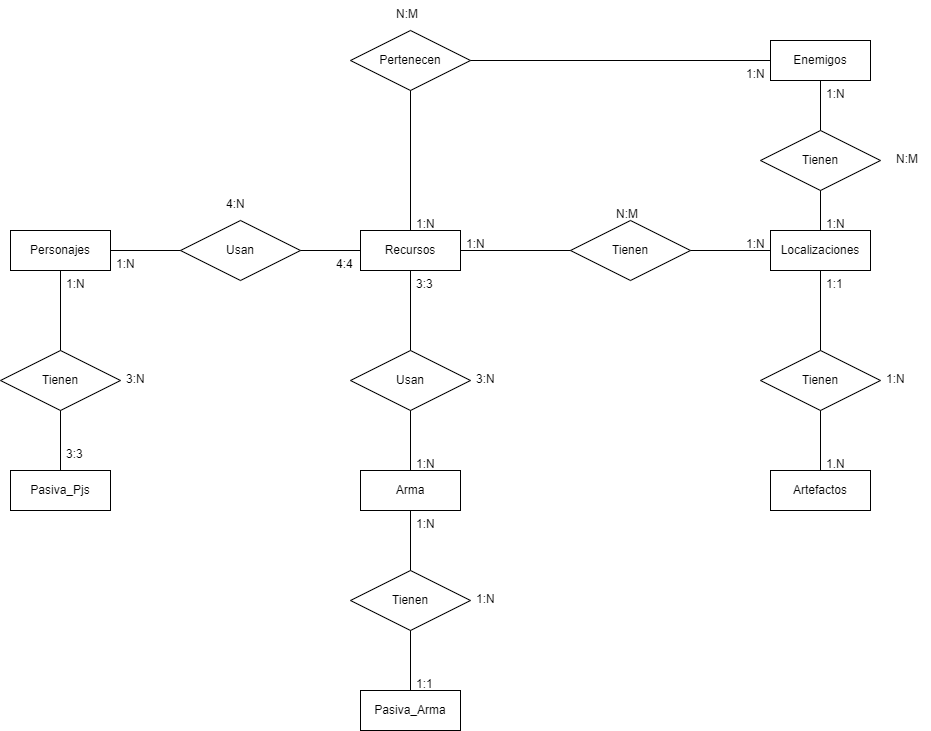

The diagram above was exported from draw.io. Its source (the exported page's mxGraphModel, read from the mxfile embedded in the PNG):
<mxGraphModel dx="1704" dy="1829" grid="1" gridSize="10" guides="1" tooltips="1" connect="1" arrows="1" fold="1" page="1" pageScale="1" pageWidth="850" pageHeight="1100" math="0" shadow="0" extFonts="Permanent Marker^https://fonts.googleapis.com/css?family=Permanent+Marker">
  <root>
    <mxCell id="0" />
    <mxCell id="1" parent="0" />
    <mxCell id="rNzgwM7XROhiPSaCHgqN-13" value="Arma" style="whiteSpace=wrap;html=1;align=center;" parent="1" vertex="1">
      <mxGeometry x="360" y="390" width="100" height="40" as="geometry" />
    </mxCell>
    <mxCell id="rNzgwM7XROhiPSaCHgqN-15" value="Recursos" style="whiteSpace=wrap;html=1;align=center;" parent="1" vertex="1">
      <mxGeometry x="360" y="150" width="100" height="40" as="geometry" />
    </mxCell>
    <mxCell id="rNzgwM7XROhiPSaCHgqN-16" value="Personajes" style="whiteSpace=wrap;html=1;align=center;" parent="1" vertex="1">
      <mxGeometry x="10" y="150" width="100" height="40" as="geometry" />
    </mxCell>
    <mxCell id="rNzgwM7XROhiPSaCHgqN-66" value="Artefactos" style="whiteSpace=wrap;html=1;align=center;" parent="1" vertex="1">
      <mxGeometry x="770" y="390" width="100" height="40" as="geometry" />
    </mxCell>
    <mxCell id="TR0CPlbwMHoyZxVNQ6sB-1" value="Localizaciones" style="whiteSpace=wrap;html=1;align=center;" parent="1" vertex="1">
      <mxGeometry x="770" y="150" width="100" height="40" as="geometry" />
    </mxCell>
    <mxCell id="TR0CPlbwMHoyZxVNQ6sB-3" value="Enemigos" style="whiteSpace=wrap;html=1;align=center;" parent="1" vertex="1">
      <mxGeometry x="770" y="-40" width="100" height="40" as="geometry" />
    </mxCell>
    <mxCell id="TR0CPlbwMHoyZxVNQ6sB-4" value="Pasiva_Pjs" style="whiteSpace=wrap;html=1;align=center;" parent="1" vertex="1">
      <mxGeometry x="10" y="390" width="100" height="40" as="geometry" />
    </mxCell>
    <mxCell id="TR0CPlbwMHoyZxVNQ6sB-6" value="Pertenecen" style="shape=rhombus;perimeter=rhombusPerimeter;whiteSpace=wrap;html=1;align=center;" parent="1" vertex="1">
      <mxGeometry x="350" y="-50" width="120" height="60" as="geometry" />
    </mxCell>
    <mxCell id="TR0CPlbwMHoyZxVNQ6sB-7" value="Tienen" style="shape=rhombus;perimeter=rhombusPerimeter;whiteSpace=wrap;html=1;align=center;" parent="1" vertex="1">
      <mxGeometry x="760" y="50" width="120" height="60" as="geometry" />
    </mxCell>
    <mxCell id="TR0CPlbwMHoyZxVNQ6sB-8" value="Tienen" style="shape=rhombus;perimeter=rhombusPerimeter;whiteSpace=wrap;html=1;align=center;" parent="1" vertex="1">
      <mxGeometry x="760" y="270" width="120" height="60" as="geometry" />
    </mxCell>
    <mxCell id="TR0CPlbwMHoyZxVNQ6sB-9" value="Tienen" style="shape=rhombus;perimeter=rhombusPerimeter;whiteSpace=wrap;html=1;align=center;" parent="1" vertex="1">
      <mxGeometry x="570" y="140" width="120" height="60" as="geometry" />
    </mxCell>
    <mxCell id="TR0CPlbwMHoyZxVNQ6sB-10" value="Usan" style="shape=rhombus;perimeter=rhombusPerimeter;whiteSpace=wrap;html=1;align=center;" parent="1" vertex="1">
      <mxGeometry x="180" y="140" width="120" height="60" as="geometry" />
    </mxCell>
    <mxCell id="TR0CPlbwMHoyZxVNQ6sB-11" value="Usan" style="shape=rhombus;perimeter=rhombusPerimeter;whiteSpace=wrap;html=1;align=center;" parent="1" vertex="1">
      <mxGeometry x="350" y="270" width="120" height="60" as="geometry" />
    </mxCell>
    <mxCell id="TR0CPlbwMHoyZxVNQ6sB-12" value="Tienen" style="shape=rhombus;perimeter=rhombusPerimeter;whiteSpace=wrap;html=1;align=center;" parent="1" vertex="1">
      <mxGeometry y="270" width="120" height="60" as="geometry" />
    </mxCell>
    <mxCell id="TR0CPlbwMHoyZxVNQ6sB-15" value="" style="endArrow=none;html=1;rounded=0;entryX=0.5;entryY=1;entryDx=0;entryDy=0;exitX=0.5;exitY=0;exitDx=0;exitDy=0;" parent="1" source="TR0CPlbwMHoyZxVNQ6sB-8" target="TR0CPlbwMHoyZxVNQ6sB-1" edge="1">
      <mxGeometry relative="1" as="geometry">
        <mxPoint x="500" y="210" as="sourcePoint" />
        <mxPoint x="660" y="210" as="targetPoint" />
      </mxGeometry>
    </mxCell>
    <mxCell id="TR0CPlbwMHoyZxVNQ6sB-16" value="" style="endArrow=none;html=1;rounded=0;entryX=0.5;entryY=1;entryDx=0;entryDy=0;exitX=0.5;exitY=0;exitDx=0;exitDy=0;" parent="1" source="TR0CPlbwMHoyZxVNQ6sB-11" target="rNzgwM7XROhiPSaCHgqN-15" edge="1">
      <mxGeometry relative="1" as="geometry">
        <mxPoint x="440" y="260" as="sourcePoint" />
        <mxPoint x="430" y="210" as="targetPoint" />
      </mxGeometry>
    </mxCell>
    <mxCell id="TR0CPlbwMHoyZxVNQ6sB-17" value="" style="endArrow=none;html=1;rounded=0;entryX=0.5;entryY=1;entryDx=0;entryDy=0;exitX=0.5;exitY=0;exitDx=0;exitDy=0;" parent="1" source="TR0CPlbwMHoyZxVNQ6sB-12" target="rNzgwM7XROhiPSaCHgqN-16" edge="1">
      <mxGeometry relative="1" as="geometry">
        <mxPoint x="90" y="260" as="sourcePoint" />
        <mxPoint x="70" y="210" as="targetPoint" />
      </mxGeometry>
    </mxCell>
    <mxCell id="TR0CPlbwMHoyZxVNQ6sB-18" value="" style="endArrow=none;html=1;rounded=0;entryX=0.5;entryY=1;entryDx=0;entryDy=0;exitX=0.5;exitY=0;exitDx=0;exitDy=0;" parent="1" source="rNzgwM7XROhiPSaCHgqN-13" target="TR0CPlbwMHoyZxVNQ6sB-11" edge="1">
      <mxGeometry relative="1" as="geometry">
        <mxPoint x="440" y="370" as="sourcePoint" />
        <mxPoint x="409.5" y="330" as="targetPoint" />
      </mxGeometry>
    </mxCell>
    <mxCell id="TR0CPlbwMHoyZxVNQ6sB-20" value="" style="endArrow=none;html=1;rounded=0;entryX=0.5;entryY=1;entryDx=0;entryDy=0;exitX=0.5;exitY=0;exitDx=0;exitDy=0;" parent="1" source="TR0CPlbwMHoyZxVNQ6sB-4" target="TR0CPlbwMHoyZxVNQ6sB-12" edge="1">
      <mxGeometry relative="1" as="geometry">
        <mxPoint x="439.5" y="300" as="sourcePoint" />
        <mxPoint x="439.5" y="220" as="targetPoint" />
      </mxGeometry>
    </mxCell>
    <mxCell id="TR0CPlbwMHoyZxVNQ6sB-21" value="" style="endArrow=none;html=1;rounded=0;entryX=0.5;entryY=1;entryDx=0;entryDy=0;exitX=0.5;exitY=0;exitDx=0;exitDy=0;" parent="1" source="rNzgwM7XROhiPSaCHgqN-66" target="TR0CPlbwMHoyZxVNQ6sB-8" edge="1">
      <mxGeometry relative="1" as="geometry">
        <mxPoint x="449.5" y="310" as="sourcePoint" />
        <mxPoint x="449.5" y="230" as="targetPoint" />
      </mxGeometry>
    </mxCell>
    <mxCell id="TR0CPlbwMHoyZxVNQ6sB-22" value="" style="endArrow=none;html=1;rounded=0;entryX=1;entryY=0.5;entryDx=0;entryDy=0;exitX=0;exitY=0.5;exitDx=0;exitDy=0;" parent="1" source="TR0CPlbwMHoyZxVNQ6sB-10" target="rNzgwM7XROhiPSaCHgqN-16" edge="1">
      <mxGeometry relative="1" as="geometry">
        <mxPoint x="459.5" y="320" as="sourcePoint" />
        <mxPoint x="459.5" y="240" as="targetPoint" />
      </mxGeometry>
    </mxCell>
    <mxCell id="TR0CPlbwMHoyZxVNQ6sB-23" value="" style="endArrow=none;html=1;rounded=0;entryX=1;entryY=0.5;entryDx=0;entryDy=0;exitX=0;exitY=0.5;exitDx=0;exitDy=0;" parent="1" source="rNzgwM7XROhiPSaCHgqN-15" target="TR0CPlbwMHoyZxVNQ6sB-10" edge="1">
      <mxGeometry relative="1" as="geometry">
        <mxPoint x="190" y="180" as="sourcePoint" />
        <mxPoint x="120" y="180" as="targetPoint" />
      </mxGeometry>
    </mxCell>
    <mxCell id="TR0CPlbwMHoyZxVNQ6sB-24" value="" style="endArrow=none;html=1;rounded=0;entryX=1;entryY=0.5;entryDx=0;entryDy=0;exitX=0;exitY=0.5;exitDx=0;exitDy=0;" parent="1" source="TR0CPlbwMHoyZxVNQ6sB-9" target="rNzgwM7XROhiPSaCHgqN-15" edge="1">
      <mxGeometry relative="1" as="geometry">
        <mxPoint x="200" y="190" as="sourcePoint" />
        <mxPoint x="130" y="190" as="targetPoint" />
      </mxGeometry>
    </mxCell>
    <mxCell id="TR0CPlbwMHoyZxVNQ6sB-25" value="" style="endArrow=none;html=1;rounded=0;entryX=1;entryY=0.5;entryDx=0;entryDy=0;exitX=0;exitY=0.5;exitDx=0;exitDy=0;" parent="1" source="TR0CPlbwMHoyZxVNQ6sB-1" target="TR0CPlbwMHoyZxVNQ6sB-9" edge="1">
      <mxGeometry relative="1" as="geometry">
        <mxPoint x="210" y="200" as="sourcePoint" />
        <mxPoint x="140" y="200" as="targetPoint" />
      </mxGeometry>
    </mxCell>
    <mxCell id="TR0CPlbwMHoyZxVNQ6sB-26" value="" style="endArrow=none;html=1;rounded=0;entryX=0.5;entryY=1;entryDx=0;entryDy=0;exitX=0.5;exitY=0;exitDx=0;exitDy=0;" parent="1" source="TR0CPlbwMHoyZxVNQ6sB-7" target="TR0CPlbwMHoyZxVNQ6sB-3" edge="1">
      <mxGeometry relative="1" as="geometry">
        <mxPoint x="220" y="210" as="sourcePoint" />
        <mxPoint x="150" y="210" as="targetPoint" />
      </mxGeometry>
    </mxCell>
    <mxCell id="TR0CPlbwMHoyZxVNQ6sB-27" value="" style="endArrow=none;html=1;rounded=0;entryX=0.5;entryY=1;entryDx=0;entryDy=0;exitX=0.5;exitY=0;exitDx=0;exitDy=0;" parent="1" source="TR0CPlbwMHoyZxVNQ6sB-1" target="TR0CPlbwMHoyZxVNQ6sB-7" edge="1">
      <mxGeometry relative="1" as="geometry">
        <mxPoint x="830" y="60" as="sourcePoint" />
        <mxPoint x="830" y="10" as="targetPoint" />
      </mxGeometry>
    </mxCell>
    <mxCell id="TR0CPlbwMHoyZxVNQ6sB-28" value="" style="endArrow=none;html=1;rounded=0;entryX=0.5;entryY=1;entryDx=0;entryDy=0;exitX=0.5;exitY=0;exitDx=0;exitDy=0;" parent="1" source="rNzgwM7XROhiPSaCHgqN-15" target="TR0CPlbwMHoyZxVNQ6sB-6" edge="1">
      <mxGeometry relative="1" as="geometry">
        <mxPoint x="840" y="70" as="sourcePoint" />
        <mxPoint x="840" y="20" as="targetPoint" />
      </mxGeometry>
    </mxCell>
    <mxCell id="TR0CPlbwMHoyZxVNQ6sB-29" value="" style="endArrow=none;html=1;rounded=0;entryX=1;entryY=0.5;entryDx=0;entryDy=0;exitX=0;exitY=0.5;exitDx=0;exitDy=0;" parent="1" source="TR0CPlbwMHoyZxVNQ6sB-3" target="TR0CPlbwMHoyZxVNQ6sB-6" edge="1">
      <mxGeometry relative="1" as="geometry">
        <mxPoint x="850" y="80" as="sourcePoint" />
        <mxPoint x="850" y="30" as="targetPoint" />
      </mxGeometry>
    </mxCell>
    <mxCell id="TR0CPlbwMHoyZxVNQ6sB-30" value="Pasiva_Arma" style="whiteSpace=wrap;html=1;align=center;" parent="1" vertex="1">
      <mxGeometry x="360" y="610" width="100" height="40" as="geometry" />
    </mxCell>
    <mxCell id="TR0CPlbwMHoyZxVNQ6sB-31" value="Tienen" style="shape=rhombus;perimeter=rhombusPerimeter;whiteSpace=wrap;html=1;align=center;" parent="1" vertex="1">
      <mxGeometry x="350" y="490" width="120" height="60" as="geometry" />
    </mxCell>
    <mxCell id="TR0CPlbwMHoyZxVNQ6sB-32" value="" style="endArrow=none;html=1;rounded=0;exitX=0.5;exitY=1;exitDx=0;exitDy=0;entryX=0.5;entryY=0;entryDx=0;entryDy=0;" parent="1" source="rNzgwM7XROhiPSaCHgqN-13" target="TR0CPlbwMHoyZxVNQ6sB-31" edge="1">
      <mxGeometry relative="1" as="geometry">
        <mxPoint x="500" y="370" as="sourcePoint" />
        <mxPoint x="660" y="370" as="targetPoint" />
      </mxGeometry>
    </mxCell>
    <mxCell id="TR0CPlbwMHoyZxVNQ6sB-33" value="" style="endArrow=none;html=1;rounded=0;exitX=0.5;exitY=1;exitDx=0;exitDy=0;entryX=0.5;entryY=0;entryDx=0;entryDy=0;" parent="1" source="TR0CPlbwMHoyZxVNQ6sB-31" target="TR0CPlbwMHoyZxVNQ6sB-30" edge="1">
      <mxGeometry relative="1" as="geometry">
        <mxPoint x="500" y="510" as="sourcePoint" />
        <mxPoint x="660" y="510" as="targetPoint" />
      </mxGeometry>
    </mxCell>
    <mxCell id="TR0CPlbwMHoyZxVNQ6sB-38" value="1:N" style="text;strokeColor=none;fillColor=none;spacingLeft=4;spacingRight=4;overflow=hidden;rotatable=0;points=[[0,0.5],[1,0.5]];portConstraint=eastwest;fontSize=12;" parent="1" vertex="1">
      <mxGeometry x="410" y="130" width="40" height="30" as="geometry" />
    </mxCell>
    <mxCell id="TR0CPlbwMHoyZxVNQ6sB-40" value="1:N" style="text;strokeColor=none;fillColor=none;spacingLeft=4;spacingRight=4;overflow=hidden;rotatable=0;points=[[0,0.5],[1,0.5]];portConstraint=eastwest;fontSize=12;" parent="1" vertex="1">
      <mxGeometry x="410" y="430" width="40" height="30" as="geometry" />
    </mxCell>
    <mxCell id="TR0CPlbwMHoyZxVNQ6sB-41" value="3:3" style="text;strokeColor=none;fillColor=none;spacingLeft=4;spacingRight=4;overflow=hidden;rotatable=0;points=[[0,0.5],[1,0.5]];portConstraint=eastwest;fontSize=12;" parent="1" vertex="1">
      <mxGeometry x="410" y="190" width="40" height="30" as="geometry" />
    </mxCell>
    <mxCell id="TR0CPlbwMHoyZxVNQ6sB-42" value="4:4" style="text;strokeColor=none;fillColor=none;spacingLeft=4;spacingRight=4;overflow=hidden;rotatable=0;points=[[0,0.5],[1,0.5]];portConstraint=eastwest;fontSize=12;" parent="1" vertex="1">
      <mxGeometry x="330" y="170" width="40" height="30" as="geometry" />
    </mxCell>
    <mxCell id="TR0CPlbwMHoyZxVNQ6sB-43" value="1:N" style="text;strokeColor=none;fillColor=none;spacingLeft=4;spacingRight=4;overflow=hidden;rotatable=0;points=[[0,0.5],[1,0.5]];portConstraint=eastwest;fontSize=12;" parent="1" vertex="1">
      <mxGeometry x="410" y="370" width="40" height="30" as="geometry" />
    </mxCell>
    <mxCell id="TR0CPlbwMHoyZxVNQ6sB-44" value="1:N" style="text;strokeColor=none;fillColor=none;spacingLeft=4;spacingRight=4;overflow=hidden;rotatable=0;points=[[0,0.5],[1,0.5]];portConstraint=eastwest;fontSize=12;" parent="1" vertex="1">
      <mxGeometry x="110" y="170" width="40" height="30" as="geometry" />
    </mxCell>
    <mxCell id="TR0CPlbwMHoyZxVNQ6sB-47" value="3:3" style="text;strokeColor=none;fillColor=none;spacingLeft=4;spacingRight=4;overflow=hidden;rotatable=0;points=[[0,0.5],[1,0.5]];portConstraint=eastwest;fontSize=12;" parent="1" vertex="1">
      <mxGeometry x="60" y="360" width="40" height="30" as="geometry" />
    </mxCell>
    <mxCell id="TR0CPlbwMHoyZxVNQ6sB-48" value="1:N" style="text;strokeColor=none;fillColor=none;spacingLeft=4;spacingRight=4;overflow=hidden;rotatable=0;points=[[0,0.5],[1,0.5]];portConstraint=eastwest;fontSize=12;" parent="1" vertex="1">
      <mxGeometry x="60" y="190" width="40" height="30" as="geometry" />
    </mxCell>
    <mxCell id="TR0CPlbwMHoyZxVNQ6sB-49" value="1:1" style="text;strokeColor=none;fillColor=none;spacingLeft=4;spacingRight=4;overflow=hidden;rotatable=0;points=[[0,0.5],[1,0.5]];portConstraint=eastwest;fontSize=12;" parent="1" vertex="1">
      <mxGeometry x="410" y="590" width="40" height="30" as="geometry" />
    </mxCell>
    <mxCell id="TR0CPlbwMHoyZxVNQ6sB-50" value="1:N" style="text;strokeColor=none;fillColor=none;spacingLeft=4;spacingRight=4;overflow=hidden;rotatable=0;points=[[0,0.5],[1,0.5]];portConstraint=eastwest;fontSize=12;" parent="1" vertex="1">
      <mxGeometry x="740" y="-20" width="40" height="30" as="geometry" />
    </mxCell>
    <mxCell id="TR0CPlbwMHoyZxVNQ6sB-52" value="1:N" style="text;strokeColor=none;fillColor=none;spacingLeft=4;spacingRight=4;overflow=hidden;rotatable=0;points=[[0,0.5],[1,0.5]];portConstraint=eastwest;fontSize=12;" parent="1" vertex="1">
      <mxGeometry x="460" y="150" width="40" height="30" as="geometry" />
    </mxCell>
    <mxCell id="TR0CPlbwMHoyZxVNQ6sB-53" value="1:N" style="text;strokeColor=none;fillColor=none;spacingLeft=4;spacingRight=4;overflow=hidden;rotatable=0;points=[[0,0.5],[1,0.5]];portConstraint=eastwest;fontSize=12;" parent="1" vertex="1">
      <mxGeometry x="740" y="150" width="40" height="30" as="geometry" />
    </mxCell>
    <mxCell id="TR0CPlbwMHoyZxVNQ6sB-54" value="1:N" style="text;strokeColor=none;fillColor=none;spacingLeft=4;spacingRight=4;overflow=hidden;rotatable=0;points=[[0,0.5],[1,0.5]];portConstraint=eastwest;fontSize=12;" parent="1" vertex="1">
      <mxGeometry x="820" y="130" width="40" height="30" as="geometry" />
    </mxCell>
    <mxCell id="TR0CPlbwMHoyZxVNQ6sB-55" value="1:N" style="text;strokeColor=none;fillColor=none;spacingLeft=4;spacingRight=4;overflow=hidden;rotatable=0;points=[[0,0.5],[1,0.5]];portConstraint=eastwest;fontSize=12;" parent="1" vertex="1">
      <mxGeometry x="820" width="40" height="30" as="geometry" />
    </mxCell>
    <mxCell id="TR0CPlbwMHoyZxVNQ6sB-57" value="1:1" style="text;strokeColor=none;fillColor=none;spacingLeft=4;spacingRight=4;overflow=hidden;rotatable=0;points=[[0,0.5],[1,0.5]];portConstraint=eastwest;fontSize=12;" parent="1" vertex="1">
      <mxGeometry x="820" y="190" width="40" height="30" as="geometry" />
    </mxCell>
    <mxCell id="TR0CPlbwMHoyZxVNQ6sB-58" value="1.N" style="text;strokeColor=none;fillColor=none;spacingLeft=4;spacingRight=4;overflow=hidden;rotatable=0;points=[[0,0.5],[1,0.5]];portConstraint=eastwest;fontSize=12;" parent="1" vertex="1">
      <mxGeometry x="820" y="370" width="40" height="30" as="geometry" />
    </mxCell>
    <mxCell id="TR0CPlbwMHoyZxVNQ6sB-59" value="3:N" style="text;strokeColor=none;fillColor=none;spacingLeft=4;spacingRight=4;overflow=hidden;rotatable=0;points=[[0,0.5],[1,0.5]];portConstraint=eastwest;fontSize=12;" parent="1" vertex="1">
      <mxGeometry x="470" y="285" width="40" height="30" as="geometry" />
    </mxCell>
    <mxCell id="TR0CPlbwMHoyZxVNQ6sB-60" value="1:N" style="text;strokeColor=none;fillColor=none;spacingLeft=4;spacingRight=4;overflow=hidden;rotatable=0;points=[[0,0.5],[1,0.5]];portConstraint=eastwest;fontSize=12;" parent="1" vertex="1">
      <mxGeometry x="880" y="285" width="40" height="30" as="geometry" />
    </mxCell>
    <mxCell id="TR0CPlbwMHoyZxVNQ6sB-61" value="N:M" style="text;strokeColor=none;fillColor=none;spacingLeft=4;spacingRight=4;overflow=hidden;rotatable=0;points=[[0,0.5],[1,0.5]];portConstraint=eastwest;fontSize=12;" parent="1" vertex="1">
      <mxGeometry x="610" y="120" width="40" height="30" as="geometry" />
    </mxCell>
    <mxCell id="TR0CPlbwMHoyZxVNQ6sB-62" value="4:N" style="text;strokeColor=none;fillColor=none;spacingLeft=4;spacingRight=4;overflow=hidden;rotatable=0;points=[[0,0.5],[1,0.5]];portConstraint=eastwest;fontSize=12;" parent="1" vertex="1">
      <mxGeometry x="220" y="110" width="40" height="30" as="geometry" />
    </mxCell>
    <mxCell id="TR0CPlbwMHoyZxVNQ6sB-63" value="3:N" style="text;strokeColor=none;fillColor=none;spacingLeft=4;spacingRight=4;overflow=hidden;rotatable=0;points=[[0,0.5],[1,0.5]];portConstraint=eastwest;fontSize=12;" parent="1" vertex="1">
      <mxGeometry x="120" y="285" width="40" height="30" as="geometry" />
    </mxCell>
    <mxCell id="TR0CPlbwMHoyZxVNQ6sB-64" value="N:M" style="text;strokeColor=none;fillColor=none;spacingLeft=4;spacingRight=4;overflow=hidden;rotatable=0;points=[[0,0.5],[1,0.5]];portConstraint=eastwest;fontSize=12;" parent="1" vertex="1">
      <mxGeometry x="390" y="-80" width="40" height="30" as="geometry" />
    </mxCell>
    <mxCell id="TR0CPlbwMHoyZxVNQ6sB-65" value="N:M" style="text;strokeColor=none;fillColor=none;spacingLeft=4;spacingRight=4;overflow=hidden;rotatable=0;points=[[0,0.5],[1,0.5]];portConstraint=eastwest;fontSize=12;" parent="1" vertex="1">
      <mxGeometry x="890" y="65" width="40" height="30" as="geometry" />
    </mxCell>
    <mxCell id="TR0CPlbwMHoyZxVNQ6sB-67" value="1:N" style="text;strokeColor=none;fillColor=none;spacingLeft=4;spacingRight=4;overflow=hidden;rotatable=0;points=[[0,0.5],[1,0.5]];portConstraint=eastwest;fontSize=12;" parent="1" vertex="1">
      <mxGeometry x="470" y="505" width="40" height="30" as="geometry" />
    </mxCell>
  </root>
</mxGraphModel>